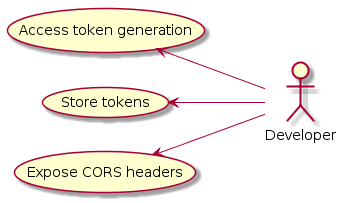

The diagram above was rendered by PlantUML. Its source (embedded in the PNG):
@startuml
left to right direction
skinparam packageStyle rect

(Access token generation) <-- Developer
(Store tokens) <-- Developer
(Expose CORS headers) <-- Developer
@enduml